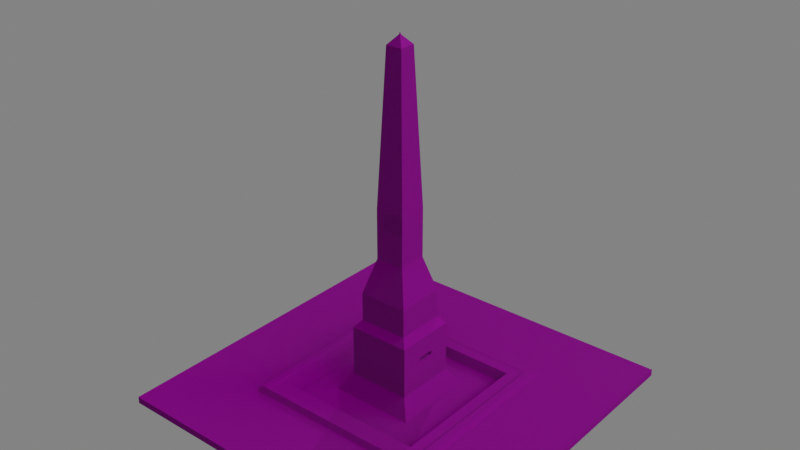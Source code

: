 # Source: waterFountain.blend  (saved by Blender 2.93.21; exported with 4.5.12 LTS)
import bpy
from mathutils import Matrix  # noqa: F401  (used for matrix-valued properties, if any)

bpy.ops.wm.read_factory_settings(use_empty=True)
scene = bpy.context.scene
scene.name = 'Scene'

# ---- collections
col_collection = bpy.data.collections.new('Collection'); scene.collection.children.link(col_collection)

# ---- images (referenced by path relative to the original .blend; pixels are not part of the script)
import os
ASSET_DIR = os.environ.get("B2B_ASSET_DIR", "")  # directory of the original .blend (textures are referenced by path, not embedded)
HERE = os.path.dirname(os.path.abspath(__file__))  # packed textures are extracted next to this script under _unpacked/

def load_image(name, relpath, width, height, colorspace="sRGB"):
    """Load a texture the original file referenced (path relative to the .blend, or extracted next to this script)."""
    p = next((c for c in (os.path.join(HERE, relpath), os.path.join(ASSET_DIR, relpath)) if relpath and os.path.exists(c)), "")
    if p:
        img = bpy.data.images.load(p, check_existing=True)
        img.name = name
    else:  # same state as the original file: an image datablock whose file is absent (Cycles renders it pink)
        img = bpy.data.images.new(name, width, height)
        img.source = "FILE"
        img.filepath = "//" + (relpath or name)
    img.colorspace_settings.name = colorspace
    return img
img_marble_normal_png = load_image('Marble_normal.png', 'Marble_normal.png', 1024, 1024, 'sRGB')
img_marble_displacement_png = load_image('Marble_displacement.png', 'Marble_displacement.png', 1024, 1024, 'sRGB')
img_marble_specular_png = load_image('Marble_specular.png', 'Marble_specular.png', 1024, 1024, 'sRGB')
img_marble_jpg = load_image('Marble.jpg', 'Marble.jpg', 1024, 1024, 'sRGB')

# ---- materials (node trees are filled in below, after node groups)
mat_material = bpy.data.materials.new('Material')
mat_material.alpha_threshold = 0.0
mat_material.use_transparent_shadow = False
mat_material.line_color = (0.0, 0.0, 0.0, 1.0)

# ---- material node trees
mat_material.use_nodes = True; mat_material.node_tree.nodes.clear()
_N = mat_material.node_tree.nodes; _L = mat_material.node_tree.links
n0 = _N.new('ShaderNodeOutputMaterial'); n0.name = 'Material Output'; n0.location = (344, 311)
n1 = _N.new('ShaderNodeTexImage'); n1.name = 'Image Texture.001'; n1.location = (-708, -350)
n1.image = img_marble_normal_png
n2 = _N.new('ShaderNodeTexImage'); n2.name = 'Image Texture.002'; n2.location = (-710, -79)
n2.image = img_marble_displacement_png
n3 = _N.new('ShaderNodeBsdfPrincipled'); n3.name = 'Principled BSDF'; n3.location = (113, 309)
n3.distribution = 'GGX'
n3.subsurface_method = 'BURLEY'
n3.inputs[2].default_value = 0.3045
n3.inputs[3].default_value = 1.45
n3.inputs[27].default_value = (0.0, 0.0, 0.0, 1.0)
n3.inputs[28].default_value = 1.0
n4 = _N.new('ShaderNodeBump'); n4.name = 'Bump'; n4.location = (-337, -222)
n4.inputs[1].default_value = 4.6
n4.inputs[2].default_value = 1.0
n5 = _N.new('ShaderNodeTexImage'); n5.name = 'Image Texture.003'; n5.location = (-715, 121)
n5.image = img_marble_specular_png
n6 = _N.new('ShaderNodeTexImage'); n6.name = 'Image Texture'; n6.location = (-723, 329)
n6.image = img_marble_jpg
n7 = _N.new('ShaderNodeMix'); n7.name = 'Mix'; n7.location = (-57, 189)
n7.data_type = 'RGBA'
n7.inputs[0].default_value = 0.1682
n7.inputs[6].default_value = (1.0, 1.0, 1.0, 1.0)
_L.new(n3.outputs[0], n0.inputs[0])
_L.new(n6.outputs[0], n3.inputs[0])
_L.new(n2.outputs[0], n4.inputs[0])
_L.new(n1.outputs[0], n4.inputs[3])
_L.new(n1.outputs[0], n4.inputs[4])
_L.new(n5.outputs[0], n3.inputs[13])
_L.new(n4.outputs[0], n3.inputs[5])
_L.new(n6.outputs[0], n7.inputs[7])
_L.new(n7.outputs[2], n3.inputs[14])
n0.is_active_output = True

# ---- world
world_world = bpy.data.worlds.new('World'); scene.world = world_world
world_world.use_nodes = True; world_world.node_tree.nodes.clear()
_N = world_world.node_tree.nodes; _L = world_world.node_tree.links
n0 = _N.new('ShaderNodeOutputWorld'); n0.name = 'World Output'; n0.location = (300, 300)
n1 = _N.new('ShaderNodeBackground'); n1.name = 'Background'; n1.location = (10, 300)
n1.inputs[0].default_value = (0.05088, 0.05088, 0.05088, 1.0)
n1.inputs[1].default_value = 3.8
_L.new(n1.outputs[0], n0.inputs[0])
n0.is_active_output = True
world_world.color = (0.05088, 0.05088, 0.05088)
world_world.use_sun_shadow = False
world_world.sun_shadow_jitter_overblur = 0.0

# ---- lights
light_sun = bpy.data.lights.new('Sun', 'SUN')
light_sun.transmission_factor = 0.0
light_sun.energy = 1.0
light_sun.shadow_soft_size = 0.125

# ---- meshes
me_cube = bpy.data.meshes.new('Cube')
me_cube.from_pydata([(0.5867, 0.5867, 1.84), (0.607, 0.607, 0.9854), (0.5867, -0.5867, 1.84), (0.607, -0.607, 0.9854), (-0.5867, 0.5867, 1.84), (-0.607, 0.607, 0.9854), (-0.5867, -0.5867, 1.84), (-0.607, -0.607, 0.9854), (0.2697, -0.2697, 0.3773), (-0.2697, -0.2697, 0.3773), (0.2697, 0.2697, 0.3773), (-0.2697, 0.2697, 0.3773), (0.1956, -0.1956, 3.214), (-0.1956, -0.1956, 3.214), (0.1956, 0.1956, 3.214), (-0.1956, 0.1956, 3.214), (0.1956, -0.1956, 11.44), (-0.1956, -0.1956, 11.44), (0.1956, 0.1956, 11.44), (-0.1956, 0.1956, 11.44), (0.1548, -0.1548, 12.66), (-0.1548, -0.1548, 12.66), (0.1548, 0.1548, 12.66), (-0.1548, 0.1548, 12.66), (0.1548, -0.1548, 17.18), (-0.1548, -0.1548, 17.18), (0.1548, 0.1548, 17.18), (-0.1548, 0.1548, 17.18), (0.09199, -0.09199, 22.79), (-0.09199, -0.09199, 22.79), (0.09199, 0.09199, 22.79), (-0.09199, 0.09199, 22.79), (0.09199, -0.09199, 30.67), (-0.09199, -0.09199, 30.67), (0.09199, 0.09199, 30.67), (-0.09199, 0.09199, 30.67), (0.05163, -0.05163, 54.51), (-0.05163, -0.05163, 54.51), (0.05163, 0.05163, 54.51), (-0.05163, 0.05163, 54.51), (0.003344, -0.003344, 55.9), (-0.003344, -0.003344, 55.9), (0.003344, 0.003344, 55.9), (-0.003344, 0.003344, 55.9), (0.0006907, -0.0006907, 56.22), (-0.0006907, -0.0006907, 56.22), (0.0006907, 0.0006907, 56.22), (-0.0006907, 0.0006907, 56.22), (0.5423, -0.5423, 1.852), (-0.5423, -0.5423, 1.852), (0.5423, 0.5423, 1.852), (-0.5423, 0.5423, 1.852), (0.1513, -0.1513, 3.923), (-0.1513, -0.1513, 3.923), (0.1513, 0.1513, 3.923), (-0.1513, 0.1513, 3.923), (0.43, -0.43, 0.4112), (-0.43, -0.43, 0.4112), (0.43, 0.43, 0.4112), (-0.43, 0.43, 0.4112), (0.132, -0.132, 0.7181), (-0.132, -0.132, 0.7181), (0.132, 0.132, 0.7181), (-0.132, 0.132, 0.7181), (0.5308, -0.5308, 1.742), (-0.5308, -0.5308, 1.742), (0.5308, 0.5308, 1.742), (-0.5308, 0.5308, 1.742), (-0.463, 0.463, 1.742), (0.463, -0.463, 1.742), (-0.463, -0.463, 1.742), (0.463, 0.463, 1.742), (0.05266, -0.1956, 7.703), (-0.05266, -0.1956, 7.703), (0.05266, -0.1956, 8.311), (-0.05266, -0.1956, 8.311), (0.05266, -0.119, 7.703), (-0.05266, -0.119, 7.703), (0.05266, -0.119, 8.311), (-0.05266, -0.119, 8.311), (-1.108, 1.108, 0.972), (-1.108, -1.108, 0.972), (1.108, 1.108, 0.972), (1.108, -1.108, 0.972), (-1.108, 1.108, -0.131), (-1.108, -1.108, -0.131), (1.108, 1.108, -0.131), (1.108, -1.108, -0.131)], [], [(8, 9, 53, 52), (3, 2, 6, 7), (7, 6, 4, 5), (5, 1, 82, 80), (1, 0, 2, 3), (5, 4, 0, 1), (11, 9, 13, 15), (9, 11, 55, 53), (2, 0, 50, 48), (4, 6, 49, 51), (17, 13, 73, 75), (9, 8, 12, 13), (10, 11, 15, 14), (8, 10, 14, 12), (18, 19, 23, 22), (14, 15, 19, 18), (12, 14, 18, 16), (15, 13, 17, 19), (23, 21, 25, 27), (16, 18, 22, 20), (19, 17, 21, 23), (17, 16, 20, 21), (26, 27, 31, 30), (21, 20, 24, 25), (22, 23, 27, 26), (20, 22, 26, 24), (28, 30, 34, 32), (24, 26, 30, 28), (27, 25, 29, 31), (25, 24, 28, 29), (35, 33, 37, 39), (31, 29, 33, 35), (29, 28, 32, 33), (30, 31, 35, 34), (38, 39, 43, 42), (33, 32, 36, 37), (34, 35, 39, 38), (32, 34, 38, 36), (43, 41, 45, 47), (36, 38, 42, 40), (39, 37, 41, 43), (37, 36, 40, 41), (46, 47, 45, 44), (41, 40, 44, 45), (42, 43, 47, 46), (40, 42, 46, 44), (49, 48, 64, 65), (51, 49, 65, 67), (54, 52, 60, 62), (55, 54, 62, 63), (0, 4, 51, 50), (6, 2, 48, 49), (11, 10, 54, 55), (10, 8, 52, 54), (59, 57, 61, 63), (56, 58, 62, 60), (58, 59, 63, 62), (57, 56, 60, 61), (53, 55, 63, 61), (52, 53, 61, 60), (58, 56, 69, 71), (59, 58, 71, 68), (64, 66, 71, 69), (66, 67, 68, 71), (67, 65, 70, 68), (65, 64, 69, 70), (57, 59, 68, 70), (56, 57, 70, 69), (50, 51, 67, 66), (48, 50, 66, 64), (75, 73, 77, 79), (13, 12, 72, 73), (12, 16, 74, 72), (16, 17, 75, 74), (77, 76, 78, 79), (74, 75, 79, 78), (72, 74, 78, 76), (73, 72, 76, 77), (82, 83, 87, 86), (3, 7, 81, 83), (7, 5, 80, 81), (1, 3, 83, 82), (84, 86, 87, 85), (80, 82, 86, 84), (83, 81, 85, 87), (81, 80, 84, 85)])
_uv = me_cube.uv_layers.new(name='UVMap')
_uv.uv.foreach_set('vector', [0.701, 0.1159, 0.7668, 0.1159, 0.7524, 0.1383, 0.7155, 0.1383, 1.882, 0.4298, 1.797, 0.6096, 0.5647, 0.6096, 0.4797, 0.4298, 0.4797, 0.2087, 0.3946, 0.3886, -0.8381, 0.3886, -0.9231, 0.2087, 2.565, -0.8759, -1.565, -0.8759, -3.269, -2.012, 4.269, -2.012, 1.882, 0.2087, 1.797, 0.3886, 0.5647, 0.3886, 0.4797, 0.2087, 0.4797, 0.4298, 0.3946, 0.6096, -0.8381, 0.6096, -0.9231, 0.4298, -0.1185, 0.02428, 0.192, 0.02428, 0.1493, 0.05651, -0.07586, 0.05651, 0.7062, 0.02428, 0.772, 0.02428, 0.7575, 0.04667, 0.7206, 0.04667, -0.848, 1.398, -0.848, -0.3983, -0.2563, -0.003952, -0.2563, 1.004, 1.848, -0.3983, 1.848, 1.398, 1.256, 1.004, 1.256, -0.003952, -0.06063, 0.6697, -0.06062, 0.3691, 0.1575, 0.5061, 0.1575, 0.5327, 0.5025, 0.02428, 0.8131, 0.02428, 0.7704, 0.05651, 0.5452, 0.05651, 0.192, 0.02428, 0.5025, 0.02428, 0.4599, 0.05651, 0.2347, 0.05651, 0.8131, 0.02428, 1.124, 0.02428, 1.081, 0.05651, 0.8557, 0.05651, 0.2347, 0.1833, 0.4599, 0.1833, 0.4364, 0.2079, 0.2581, 0.2079, 0.2347, 0.05651, 0.4599, 0.05651, 0.4599, 0.1833, 0.2347, 0.1833, 0.8557, 0.05651, 1.081, 0.05651, 1.081, 0.1833, 0.8557, 0.1833, -0.07586, 0.05651, 0.1493, 0.05651, 0.1493, 0.1833, -0.07586, 0.1833, -0.05241, 0.2079, 0.1259, 0.2079, 0.1259, 0.2946, -0.05241, 0.2946, 0.8557, 0.1833, 1.081, 0.1833, 1.057, 0.2079, 0.8792, 0.2079, -0.07586, 0.1833, 0.1493, 0.1833, 0.1259, 0.2079, -0.05241, 0.2079, 0.5452, 0.1833, 0.7704, 0.1833, 0.747, 0.2079, 0.5687, 0.2079, 0.2581, 0.2946, 0.4364, 0.2946, 0.4002, 0.4048, 0.2943, 0.4048, 0.5687, 0.2079, 0.747, 0.2079, 0.747, 0.2946, 0.5687, 0.2946, 0.2581, 0.2079, 0.4364, 0.2079, 0.4364, 0.2946, 0.2581, 0.2946, 0.8792, 0.2079, 1.057, 0.2079, 1.057, 0.2946, 0.8792, 0.2946, 0.9154, 0.4048, 1.021, 0.4048, 1.021, 0.5538, 0.9154, 0.5538, 0.8792, 0.2946, 1.057, 0.2946, 1.021, 0.4048, 0.9154, 0.4048, -0.05241, 0.2946, 0.1259, 0.2946, 0.08971, 0.4048, -0.01623, 0.4048, 0.5687, 0.2946, 0.747, 0.2946, 0.7108, 0.4048, 0.6048, 0.4048, -0.01623, 0.5538, 0.08971, 0.5538, 0.06646, 0.9839, 0.007011, 0.9839, -0.01623, 0.4048, 0.08971, 0.4048, 0.08971, 0.5538, -0.01623, 0.5538, 0.6048, 0.4048, 0.7108, 0.4048, 0.7108, 0.5538, 0.6048, 0.5538, 0.2943, 0.4048, 0.4002, 0.4048, 0.4002, 0.5538, 0.2943, 0.5538, 0.3175, 0.9839, 0.377, 0.9839, 0.3492, 1.009, 0.3453, 1.009, 0.6048, 0.5538, 0.7108, 0.5538, 0.6875, 0.9839, 0.6281, 0.9839, 0.2943, 0.5538, 0.4002, 0.5538, 0.377, 0.9839, 0.3175, 0.9839, 0.9154, 0.5538, 1.021, 0.5538, 0.9981, 0.9839, 0.9386, 0.9839, 0.03481, 1.009, 0.03866, 1.009, 0.03714, 1.015, 0.03634, 1.015, 0.9386, 0.9839, 0.9981, 0.9839, 0.9703, 1.009, 0.9664, 1.009, 0.007011, 0.9839, 0.06646, 0.9839, 0.03866, 1.009, 0.03481, 1.009, 0.6281, 0.9839, 0.6875, 0.9839, 0.6597, 1.009, 0.6559, 1.009, 0.3294, 0.08428, 0.3295, 0.08428, 0.3295, 0.08431, 0.3294, 0.08431, 0.6559, 1.009, 0.6597, 1.009, 0.6582, 1.015, 0.6574, 1.015, 0.3453, 1.009, 0.3492, 1.009, 0.3477, 1.015, 0.3469, 1.015, 0.9664, 1.009, 0.9703, 1.009, 0.9687, 1.015, 0.9679, 1.015, -3.868, 0.1668, -1.535, 0.1668, -1.535, 0.4071, -3.868, 0.4071, -1.535, 0.1668, 0.7981, 0.1668, 0.7981, 0.4071, -1.535, 0.4071, 0.691, 0.08268, 0.7279, 0.08268, 0.7256, 0.08417, 0.6934, 0.08417, 0.7189, 0.1143, 0.7559, 0.1143, 0.7535, 0.1158, 0.7213, 0.1158, -0.848, -0.3983, 1.848, -0.3983, 1.256, -0.003952, -0.2563, -0.003952, 1.848, 1.398, -0.848, 1.398, -0.2563, 1.004, 1.256, 1.004, 0.7045, 0.09193, 0.7703, 0.09193, 0.7559, 0.1143, 0.7189, 0.1143, 0.6766, 0.06029, 0.7424, 0.06029, 0.7279, 0.08268, 0.691, 0.08268, -0.1638, 0.9836, -0.1638, 0.5158, 0.6227, 0.6779, 0.6227, 0.8214, 0.8897, 0.5158, -0.1638, 0.5158, 0.2013, 0.1665, 0.5246, 0.1665, -0.1638, 0.5158, -0.1638, 0.02668, 0.2013, 0.01644, 0.2013, 0.1665, 0.8897, 0.02668, 0.8897, 0.5158, 0.5246, 0.1665, 0.5246, 0.01644, 0.7206, 0.04667, 0.7575, 0.04667, 0.7552, 0.04816, 0.723, 0.04816, 0.7155, 0.1383, 0.7524, 0.1383, 0.75, 0.1398, 0.7178, 0.1398, 2.833, 0.1668, 4.868, 0.1668, 4.868, 0.4071, 2.833, 0.4071, 2.833, 0.4071, 4.868, 0.4071, 4.868, 0.6473, 2.833, 0.6473, -3.828, 1.553, -3.828, -0.09487, -3.679, 0.01038, -3.679, 1.447, -3.828, -0.09487, -1.535, -0.02698, -1.644, 0.01038, -3.679, 0.01038, -1.535, -0.02698, -1.495, 1.553, -1.644, 1.447, -1.644, 0.01038, -1.495, 1.553, -3.828, 1.553, -3.679, 1.447, -1.644, 1.447, 0.7981, 0.1668, 2.833, 0.1668, 2.833, 0.4071, 0.7981, 0.4071, 0.7981, 0.4071, 2.833, 0.4071, 2.833, 0.6473, 0.7981, 0.6473, -3.868, 0.4071, -1.535, 0.4071, -1.495, 0.64, -3.868, 0.6473, -1.535, 0.4071, 0.7981, 0.4071, 0.7981, 0.6473, -1.495, 0.64, 0.8139, 0.3957, 0.8139, 0.3691, 0.9307, 0.3691, 0.9307, 0.3957, -0.06062, 0.3691, 0.5363, 0.3691, 0.3182, 0.5061, 0.1575, 0.5061, 0.5363, 0.3691, 0.5363, 0.6697, 0.3182, 0.5327, 0.3182, 0.5061, 0.5363, 0.6697, -0.06063, 0.6697, 0.1575, 0.5327, 0.3182, 0.5327, 0.5363, 0.3691, 0.697, 0.3691, 0.697, 0.3957, 0.5363, 0.3957, 0.8578, 0.399, 0.697, 0.399, 0.697, 0.3957, 0.8578, 0.3957, 0.8139, 0.3691, 0.8139, 0.3957, 0.697, 0.3957, 0.697, 0.3691, 0.697, 0.399, 0.5363, 0.399, 0.5363, 0.3957, 0.697, 0.3957, 3.146, 0.7655, 0.5, 0.7655, 0.5, 0.4265, 3.146, 0.4265, -1.565, 1.876, 2.565, 1.876, 4.269, 3.012, -3.269, 3.012, 2.565, 1.876, 2.565, -0.8759, 4.269, -2.012, 4.269, 3.012, -1.565, -0.8759, -1.565, 1.876, -3.269, 3.012, -3.269, -2.012, 0.115, 0.02428, 0.359, 0.02428, 0.359, 0.06029, 0.115, 0.06029, 0.5, 0.4265, -2.146, 0.4265, -2.146, 0.08755, 0.5, 0.08755, 0.5, 0.7655, -2.146, 0.7655, -2.146, 0.4265, 0.5, 0.4265, 3.146, 0.4265, 0.5, 0.4265, 0.5, 0.08755, 3.146, 0.08755])
me_cube.materials.append(mat_material)
me_cube.use_remesh_preserve_volume = False
me_cube.use_remesh_preserve_attributes = False
me_cube.use_mirror_vertex_groups = False
me_cube.update()

# ---- objects
ob_cube = bpy.data.objects.new('Cube', me_cube)
ob_sun = bpy.data.objects.new('Sun', light_sun)

# ---- transforms, parenting, visibility, modifiers, constraints
ob_cube.location = (0.0, 0.0, 0.0)
ob_cube.rotation_euler = (0.0, -0.0, 1.571)
ob_cube.scale = (6.789, 6.789, 0.2707)
ob_cube.lock_rotations_4d = False
ob_cube.empty_display_type = 'ARROWS'
ob_cube.lineart.crease_threshold = 0.0
ob_sun.location = (0.0, 6.457, 3.668)
ob_sun.rotation_euler = (-1.132, -0.03933, 0.3464)

# ---- collection membership
col_collection.objects.link(ob_cube)
col_collection.objects.link(ob_sun)

# ---- scene / render settings (as saved in the file)
scene.frame_start = 1; scene.frame_end = 250; scene.frame_set(1)
scene.render.engine = 'BLENDER_EEVEE_NEXT'
scene.cycles.use_denoising = False
scene.cycles.samples = 128
scene.cycles.sampling_pattern = 'TABULATED_SOBOL'
scene.cycles.use_adaptive_sampling = False
scene.cycles.use_light_tree = False
scene.view_settings.view_transform = 'Filmic'
bpy.context.view_layer.update()

# ---- added for rendering (the .blend has no active camera): camera
cam_auto = bpy.data.cameras.new('AutoCamera')
cam_auto.lens = 50.0
cam_auto.sensor_width = 36.0
cam_auto.clip_end = 1000.0
ob_auto_camera = bpy.data.objects.new('AutoCamera', cam_auto)
scene.collection.objects.link(ob_auto_camera)
ob_auto_camera.location = (24.2206, -29.0647, 26.9667)
ob_auto_camera.rotation_euler = (1.09748, -7.21219e-08, 0.694738)
scene.camera = ob_auto_camera
bpy.context.view_layer.update()
